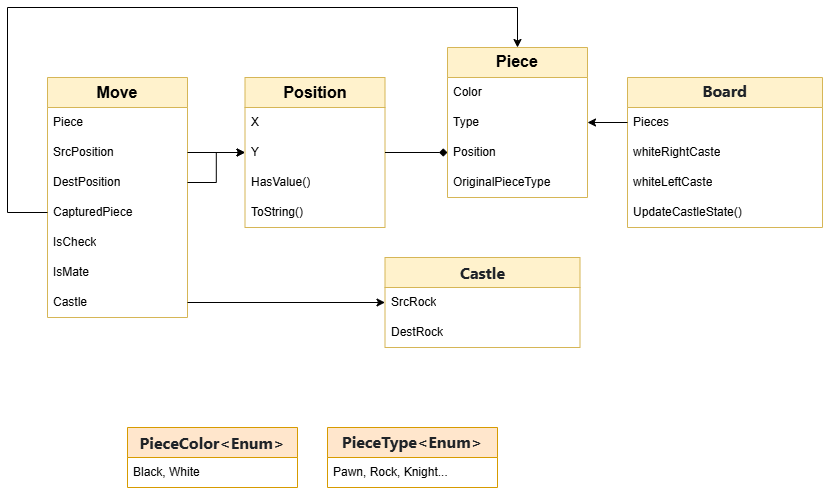

The diagram above was exported from draw.io. Its source (the exported page's mxGraphModel, read from the mxfile embedded in the PNG):
<mxGraphModel dx="1434" dy="780" grid="1" gridSize="10" guides="1" tooltips="1" connect="1" arrows="1" fold="1" page="1" pageScale="1" pageWidth="850" pageHeight="1100" math="0" shadow="0">
  <root>
    <mxCell id="0" />
    <mxCell id="1" parent="0" />
    <mxCell id="zhDzLkj9nekMjERnJ0Cm-1" value="Position" style="swimlane;fontStyle=1;childLayout=stackLayout;horizontal=1;startSize=30;horizontalStack=0;resizeParent=1;resizeParentMax=0;resizeLast=0;collapsible=1;marginBottom=0;whiteSpace=wrap;fillColor=#fff2cc;strokeColor=#d6b656;fontSize=16;html=1;" vertex="1" parent="1">
      <mxGeometry x="257.5" y="90" width="140" height="150" as="geometry" />
    </mxCell>
    <mxCell id="zhDzLkj9nekMjERnJ0Cm-2" value="X" style="text;strokeColor=none;fillColor=none;align=left;verticalAlign=middle;spacingLeft=4;spacingRight=4;overflow=hidden;points=[[0,0.5],[1,0.5]];portConstraint=eastwest;rotatable=0;whiteSpace=wrap;html=1;" vertex="1" parent="zhDzLkj9nekMjERnJ0Cm-1">
      <mxGeometry y="30" width="140" height="30" as="geometry" />
    </mxCell>
    <mxCell id="zhDzLkj9nekMjERnJ0Cm-3" value="Y" style="text;strokeColor=none;fillColor=none;align=left;verticalAlign=middle;spacingLeft=4;spacingRight=4;overflow=hidden;points=[[0,0.5],[1,0.5]];portConstraint=eastwest;rotatable=0;whiteSpace=wrap;html=1;" vertex="1" parent="zhDzLkj9nekMjERnJ0Cm-1">
      <mxGeometry y="60" width="140" height="30" as="geometry" />
    </mxCell>
    <mxCell id="zhDzLkj9nekMjERnJ0Cm-4" value="HasValue()" style="text;strokeColor=none;fillColor=none;align=left;verticalAlign=middle;spacingLeft=4;spacingRight=4;overflow=hidden;points=[[0,0.5],[1,0.5]];portConstraint=eastwest;rotatable=0;whiteSpace=wrap;html=1;" vertex="1" parent="zhDzLkj9nekMjERnJ0Cm-1">
      <mxGeometry y="90" width="140" height="30" as="geometry" />
    </mxCell>
    <mxCell id="zhDzLkj9nekMjERnJ0Cm-5" value="ToString()" style="text;strokeColor=none;fillColor=none;align=left;verticalAlign=middle;spacingLeft=4;spacingRight=4;overflow=hidden;points=[[0,0.5],[1,0.5]];portConstraint=eastwest;rotatable=0;whiteSpace=wrap;html=1;" vertex="1" parent="zhDzLkj9nekMjERnJ0Cm-1">
      <mxGeometry y="120" width="140" height="30" as="geometry" />
    </mxCell>
    <mxCell id="zhDzLkj9nekMjERnJ0Cm-6" value="&lt;div style=&quot;text-align: start;&quot;&gt;&lt;font face=&quot;-apple-system, BlinkMacSystemFont, Segoe UI, Noto Sans, Helvetica, Arial, sans-serif, Apple Color Emoji, Segoe UI Emoji&quot; color=&quot;#1f2328&quot;&gt;&lt;span style=&quot;font-size: 16px;&quot;&gt;&lt;b&gt;Castle&lt;/b&gt;&lt;/span&gt;&lt;/font&gt;&lt;/div&gt;" style="swimlane;fontStyle=0;childLayout=stackLayout;horizontal=1;startSize=30;horizontalStack=0;resizeParent=1;resizeParentMax=0;resizeLast=0;collapsible=1;marginBottom=0;whiteSpace=wrap;html=1;fillColor=#fff2cc;strokeColor=#d6b656;" vertex="1" parent="1">
      <mxGeometry x="397.5" y="270" width="195" height="90" as="geometry" />
    </mxCell>
    <mxCell id="zhDzLkj9nekMjERnJ0Cm-7" value="SrcRock" style="text;strokeColor=none;fillColor=none;align=left;verticalAlign=middle;spacingLeft=4;spacingRight=4;overflow=hidden;points=[[0,0.5],[1,0.5]];portConstraint=eastwest;rotatable=0;whiteSpace=wrap;html=1;" vertex="1" parent="zhDzLkj9nekMjERnJ0Cm-6">
      <mxGeometry y="30" width="195" height="30" as="geometry" />
    </mxCell>
    <mxCell id="zhDzLkj9nekMjERnJ0Cm-8" value="DestRock" style="text;strokeColor=none;fillColor=none;align=left;verticalAlign=middle;spacingLeft=4;spacingRight=4;overflow=hidden;points=[[0,0.5],[1,0.5]];portConstraint=eastwest;rotatable=0;whiteSpace=wrap;html=1;" vertex="1" parent="zhDzLkj9nekMjERnJ0Cm-6">
      <mxGeometry y="60" width="195" height="30" as="geometry" />
    </mxCell>
    <mxCell id="zhDzLkj9nekMjERnJ0Cm-12" value="&lt;p style=&quot;line-height: 90%;&quot;&gt;&lt;b&gt;&lt;font style=&quot;font-size: 16px;&quot;&gt;Piece&lt;/font&gt;&lt;/b&gt;&lt;/p&gt;" style="swimlane;fontStyle=0;childLayout=stackLayout;horizontal=1;startSize=30;horizontalStack=0;resizeParent=1;resizeParentMax=0;resizeLast=0;collapsible=1;marginBottom=0;whiteSpace=wrap;fillColor=#fff2cc;strokeColor=#d6b656;html=1;" vertex="1" parent="1">
      <mxGeometry x="460" y="60" width="140" height="150" as="geometry" />
    </mxCell>
    <mxCell id="zhDzLkj9nekMjERnJ0Cm-13" value="Color&amp;nbsp;" style="text;strokeColor=none;fillColor=none;align=left;verticalAlign=middle;spacingLeft=4;spacingRight=4;overflow=hidden;points=[[0,0.5],[1,0.5]];portConstraint=eastwest;rotatable=0;whiteSpace=wrap;html=1;" vertex="1" parent="zhDzLkj9nekMjERnJ0Cm-12">
      <mxGeometry y="30" width="140" height="30" as="geometry" />
    </mxCell>
    <mxCell id="zhDzLkj9nekMjERnJ0Cm-15" value="Type&amp;nbsp;" style="text;strokeColor=none;fillColor=none;align=left;verticalAlign=middle;spacingLeft=4;spacingRight=4;overflow=hidden;points=[[0,0.5],[1,0.5]];portConstraint=eastwest;rotatable=0;whiteSpace=wrap;html=1;" vertex="1" parent="zhDzLkj9nekMjERnJ0Cm-12">
      <mxGeometry y="60" width="140" height="30" as="geometry" />
    </mxCell>
    <mxCell id="zhDzLkj9nekMjERnJ0Cm-16" value="Position" style="text;strokeColor=none;fillColor=none;align=left;verticalAlign=middle;spacingLeft=4;spacingRight=4;overflow=hidden;points=[[0,0.5],[1,0.5]];portConstraint=eastwest;rotatable=0;whiteSpace=wrap;html=1;" vertex="1" parent="zhDzLkj9nekMjERnJ0Cm-12">
      <mxGeometry y="90" width="140" height="30" as="geometry" />
    </mxCell>
    <mxCell id="zhDzLkj9nekMjERnJ0Cm-14" value="OriginalPieceType&amp;nbsp;" style="text;strokeColor=none;fillColor=none;align=left;verticalAlign=middle;spacingLeft=4;spacingRight=4;overflow=hidden;points=[[0,0.5],[1,0.5]];portConstraint=eastwest;rotatable=0;whiteSpace=wrap;html=1;" vertex="1" parent="zhDzLkj9nekMjERnJ0Cm-12">
      <mxGeometry y="120" width="140" height="30" as="geometry" />
    </mxCell>
    <mxCell id="zhDzLkj9nekMjERnJ0Cm-18" style="edgeStyle=orthogonalEdgeStyle;rounded=0;orthogonalLoop=1;jettySize=auto;html=1;endArrow=none;endFill=0;startArrow=diamond;startFill=1;" edge="1" parent="1" source="zhDzLkj9nekMjERnJ0Cm-16" target="zhDzLkj9nekMjERnJ0Cm-1">
      <mxGeometry relative="1" as="geometry" />
    </mxCell>
    <mxCell id="zhDzLkj9nekMjERnJ0Cm-19" value="&lt;div style=&quot;text-align: start;&quot;&gt;&lt;font face=&quot;-apple-system, BlinkMacSystemFont, Segoe UI, Noto Sans, Helvetica, Arial, sans-serif, Apple Color Emoji, Segoe UI Emoji&quot; color=&quot;#1f2328&quot;&gt;&lt;span style=&quot;font-size: 16px;&quot;&gt;&lt;b&gt;PieceColor&amp;lt;Enum&amp;gt;&lt;/b&gt;&lt;/span&gt;&lt;/font&gt;&lt;/div&gt;" style="swimlane;fontStyle=0;childLayout=stackLayout;horizontal=1;startSize=30;horizontalStack=0;resizeParent=1;resizeParentMax=0;resizeLast=0;collapsible=1;marginBottom=0;whiteSpace=wrap;html=1;fillColor=#ffe6cc;strokeColor=#d79b00;" vertex="1" parent="1">
      <mxGeometry x="140" y="440" width="170" height="60" as="geometry" />
    </mxCell>
    <mxCell id="zhDzLkj9nekMjERnJ0Cm-20" value="Black, White" style="text;strokeColor=none;fillColor=none;align=left;verticalAlign=middle;spacingLeft=4;spacingRight=4;overflow=hidden;points=[[0,0.5],[1,0.5]];portConstraint=eastwest;rotatable=0;whiteSpace=wrap;html=1;" vertex="1" parent="zhDzLkj9nekMjERnJ0Cm-19">
      <mxGeometry y="30" width="170" height="30" as="geometry" />
    </mxCell>
    <mxCell id="zhDzLkj9nekMjERnJ0Cm-24" value="&lt;div style=&quot;text-align: start;&quot;&gt;&lt;span style=&quot;background-color: initial; text-align: center; font-size: 16px;&quot;&gt;&lt;font face=&quot;-apple-system, BlinkMacSystemFont, Segoe UI, Noto Sans, Helvetica, Arial, sans-serif, Apple Color Emoji, Segoe UI Emoji&quot; color=&quot;#1f2328&quot;&gt;&lt;b&gt;PieceType&lt;/b&gt;&lt;/font&gt;&lt;/span&gt;&lt;font face=&quot;-apple-system, BlinkMacSystemFont, Segoe UI, Noto Sans, Helvetica, Arial, sans-serif, Apple Color Emoji, Segoe UI Emoji&quot; color=&quot;#1f2328&quot;&gt;&lt;span style=&quot;font-size: 16px;&quot;&gt;&lt;b&gt;&amp;lt;Enum&amp;gt;&lt;/b&gt;&lt;/span&gt;&lt;/font&gt;&lt;/div&gt;" style="swimlane;fontStyle=0;childLayout=stackLayout;horizontal=1;startSize=30;horizontalStack=0;resizeParent=1;resizeParentMax=0;resizeLast=0;collapsible=1;marginBottom=0;whiteSpace=wrap;html=1;fillColor=#ffe6cc;strokeColor=#d79b00;" vertex="1" parent="1">
      <mxGeometry x="340" y="440" width="170" height="60" as="geometry" />
    </mxCell>
    <mxCell id="zhDzLkj9nekMjERnJ0Cm-25" value="Pawn, Rock,&amp;nbsp;Knight..." style="text;strokeColor=none;fillColor=none;align=left;verticalAlign=middle;spacingLeft=4;spacingRight=4;overflow=hidden;points=[[0,0.5],[1,0.5]];portConstraint=eastwest;rotatable=0;whiteSpace=wrap;html=1;" vertex="1" parent="zhDzLkj9nekMjERnJ0Cm-24">
      <mxGeometry y="30" width="170" height="30" as="geometry" />
    </mxCell>
    <mxCell id="zhDzLkj9nekMjERnJ0Cm-26" value="Move" style="swimlane;fontStyle=1;childLayout=stackLayout;horizontal=1;startSize=30;horizontalStack=0;resizeParent=1;resizeParentMax=0;resizeLast=0;collapsible=1;marginBottom=0;fillColor=#fff2cc;strokeColor=#d6b656;fontColor=default;whiteSpace=wrap;fontSize=16;html=1;" vertex="1" parent="1">
      <mxGeometry x="60" y="90" width="140" height="240" as="geometry" />
    </mxCell>
    <mxCell id="zhDzLkj9nekMjERnJ0Cm-28" value="Piece&amp;nbsp;" style="text;strokeColor=none;fillColor=none;align=left;verticalAlign=middle;spacingLeft=4;spacingRight=4;overflow=hidden;points=[[0,0.5],[1,0.5]];portConstraint=eastwest;rotatable=0;whiteSpace=wrap;html=1;" vertex="1" parent="zhDzLkj9nekMjERnJ0Cm-26">
      <mxGeometry y="30" width="140" height="30" as="geometry" />
    </mxCell>
    <mxCell id="zhDzLkj9nekMjERnJ0Cm-29" value="SrcPosition&amp;nbsp;" style="text;strokeColor=none;fillColor=none;align=left;verticalAlign=middle;spacingLeft=4;spacingRight=4;overflow=hidden;points=[[0,0.5],[1,0.5]];portConstraint=eastwest;rotatable=0;whiteSpace=wrap;html=1;" vertex="1" parent="zhDzLkj9nekMjERnJ0Cm-26">
      <mxGeometry y="60" width="140" height="30" as="geometry" />
    </mxCell>
    <mxCell id="zhDzLkj9nekMjERnJ0Cm-30" value="DestPosition&amp;nbsp;" style="text;strokeColor=none;fillColor=none;align=left;verticalAlign=middle;spacingLeft=4;spacingRight=4;overflow=hidden;points=[[0,0.5],[1,0.5]];portConstraint=eastwest;rotatable=0;whiteSpace=wrap;html=1;" vertex="1" parent="zhDzLkj9nekMjERnJ0Cm-26">
      <mxGeometry y="90" width="140" height="30" as="geometry" />
    </mxCell>
    <mxCell id="zhDzLkj9nekMjERnJ0Cm-31" value="CapturedPiece&amp;nbsp;" style="text;strokeColor=none;fillColor=none;align=left;verticalAlign=middle;spacingLeft=4;spacingRight=4;overflow=hidden;points=[[0,0.5],[1,0.5]];portConstraint=eastwest;rotatable=0;whiteSpace=wrap;html=1;" vertex="1" parent="zhDzLkj9nekMjERnJ0Cm-26">
      <mxGeometry y="120" width="140" height="30" as="geometry" />
    </mxCell>
    <mxCell id="zhDzLkj9nekMjERnJ0Cm-32" value="IsCheck" style="text;strokeColor=none;fillColor=none;align=left;verticalAlign=middle;spacingLeft=4;spacingRight=4;overflow=hidden;points=[[0,0.5],[1,0.5]];portConstraint=eastwest;rotatable=0;whiteSpace=wrap;html=1;" vertex="1" parent="zhDzLkj9nekMjERnJ0Cm-26">
      <mxGeometry y="150" width="140" height="30" as="geometry" />
    </mxCell>
    <mxCell id="zhDzLkj9nekMjERnJ0Cm-33" value="IsMate&amp;nbsp;" style="text;strokeColor=none;fillColor=none;align=left;verticalAlign=middle;spacingLeft=4;spacingRight=4;overflow=hidden;points=[[0,0.5],[1,0.5]];portConstraint=eastwest;rotatable=0;whiteSpace=wrap;html=1;" vertex="1" parent="zhDzLkj9nekMjERnJ0Cm-26">
      <mxGeometry y="180" width="140" height="30" as="geometry" />
    </mxCell>
    <mxCell id="zhDzLkj9nekMjERnJ0Cm-27" value="Castle" style="text;strokeColor=none;fillColor=none;align=left;verticalAlign=middle;spacingLeft=4;spacingRight=4;overflow=hidden;points=[[0,0.5],[1,0.5]];portConstraint=eastwest;rotatable=0;whiteSpace=wrap;html=1;" vertex="1" parent="zhDzLkj9nekMjERnJ0Cm-26">
      <mxGeometry y="210" width="140" height="30" as="geometry" />
    </mxCell>
    <mxCell id="zhDzLkj9nekMjERnJ0Cm-34" style="edgeStyle=orthogonalEdgeStyle;rounded=0;orthogonalLoop=1;jettySize=auto;html=1;" edge="1" parent="1" source="zhDzLkj9nekMjERnJ0Cm-29" target="zhDzLkj9nekMjERnJ0Cm-1">
      <mxGeometry relative="1" as="geometry" />
    </mxCell>
    <mxCell id="zhDzLkj9nekMjERnJ0Cm-35" style="edgeStyle=orthogonalEdgeStyle;rounded=0;orthogonalLoop=1;jettySize=auto;html=1;" edge="1" parent="1" source="zhDzLkj9nekMjERnJ0Cm-30" target="zhDzLkj9nekMjERnJ0Cm-1">
      <mxGeometry relative="1" as="geometry" />
    </mxCell>
    <mxCell id="zhDzLkj9nekMjERnJ0Cm-36" style="edgeStyle=orthogonalEdgeStyle;rounded=0;orthogonalLoop=1;jettySize=auto;html=1;" edge="1" parent="1" source="zhDzLkj9nekMjERnJ0Cm-31" target="zhDzLkj9nekMjERnJ0Cm-12">
      <mxGeometry relative="1" as="geometry">
        <Array as="points">
          <mxPoint x="20" y="225" />
          <mxPoint x="20" y="20" />
          <mxPoint x="530" y="20" />
        </Array>
      </mxGeometry>
    </mxCell>
    <mxCell id="zhDzLkj9nekMjERnJ0Cm-37" style="edgeStyle=orthogonalEdgeStyle;rounded=0;orthogonalLoop=1;jettySize=auto;html=1;" edge="1" parent="1" source="zhDzLkj9nekMjERnJ0Cm-27" target="zhDzLkj9nekMjERnJ0Cm-6">
      <mxGeometry relative="1" as="geometry" />
    </mxCell>
    <mxCell id="zhDzLkj9nekMjERnJ0Cm-38" value="&lt;div style=&quot;text-align: start; line-height: 110%;&quot;&gt;&lt;font face=&quot;-apple-system, BlinkMacSystemFont, Segoe UI, Noto Sans, Helvetica, Arial, sans-serif, Apple Color Emoji, Segoe UI Emoji&quot; color=&quot;#1f2328&quot;&gt;&lt;span style=&quot;font-size: 16px;&quot;&gt;&lt;b&gt;Board&lt;/b&gt;&lt;/span&gt;&lt;/font&gt;&lt;/div&gt;" style="swimlane;fontStyle=0;childLayout=stackLayout;horizontal=1;startSize=30;horizontalStack=0;resizeParent=1;resizeParentMax=0;resizeLast=0;collapsible=1;marginBottom=0;whiteSpace=wrap;html=1;fillColor=#fff2cc;strokeColor=#d6b656;" vertex="1" parent="1">
      <mxGeometry x="640" y="90" width="195" height="150" as="geometry" />
    </mxCell>
    <mxCell id="zhDzLkj9nekMjERnJ0Cm-39" value="Pieces&amp;nbsp;" style="text;strokeColor=none;fillColor=none;align=left;verticalAlign=middle;spacingLeft=4;spacingRight=4;overflow=hidden;points=[[0,0.5],[1,0.5]];portConstraint=eastwest;rotatable=0;whiteSpace=wrap;html=1;" vertex="1" parent="zhDzLkj9nekMjERnJ0Cm-38">
      <mxGeometry y="30" width="195" height="30" as="geometry" />
    </mxCell>
    <mxCell id="zhDzLkj9nekMjERnJ0Cm-40" value="whiteRightCaste" style="text;strokeColor=none;fillColor=none;align=left;verticalAlign=middle;spacingLeft=4;spacingRight=4;overflow=hidden;points=[[0,0.5],[1,0.5]];portConstraint=eastwest;rotatable=0;whiteSpace=wrap;html=1;" vertex="1" parent="zhDzLkj9nekMjERnJ0Cm-38">
      <mxGeometry y="60" width="195" height="30" as="geometry" />
    </mxCell>
    <mxCell id="zhDzLkj9nekMjERnJ0Cm-41" value="whiteLeftCaste" style="text;strokeColor=none;fillColor=none;align=left;verticalAlign=middle;spacingLeft=4;spacingRight=4;overflow=hidden;points=[[0,0.5],[1,0.5]];portConstraint=eastwest;rotatable=0;whiteSpace=wrap;html=1;" vertex="1" parent="zhDzLkj9nekMjERnJ0Cm-38">
      <mxGeometry y="90" width="195" height="30" as="geometry" />
    </mxCell>
    <mxCell id="zhDzLkj9nekMjERnJ0Cm-42" value="UpdateCastleState()" style="text;strokeColor=none;fillColor=none;align=left;verticalAlign=middle;spacingLeft=4;spacingRight=4;overflow=hidden;points=[[0,0.5],[1,0.5]];portConstraint=eastwest;rotatable=0;whiteSpace=wrap;html=1;" vertex="1" parent="zhDzLkj9nekMjERnJ0Cm-38">
      <mxGeometry y="120" width="195" height="30" as="geometry" />
    </mxCell>
    <mxCell id="zhDzLkj9nekMjERnJ0Cm-43" style="edgeStyle=orthogonalEdgeStyle;rounded=0;orthogonalLoop=1;jettySize=auto;html=1;" edge="1" parent="1" source="zhDzLkj9nekMjERnJ0Cm-39" target="zhDzLkj9nekMjERnJ0Cm-12">
      <mxGeometry relative="1" as="geometry" />
    </mxCell>
  </root>
</mxGraphModel>